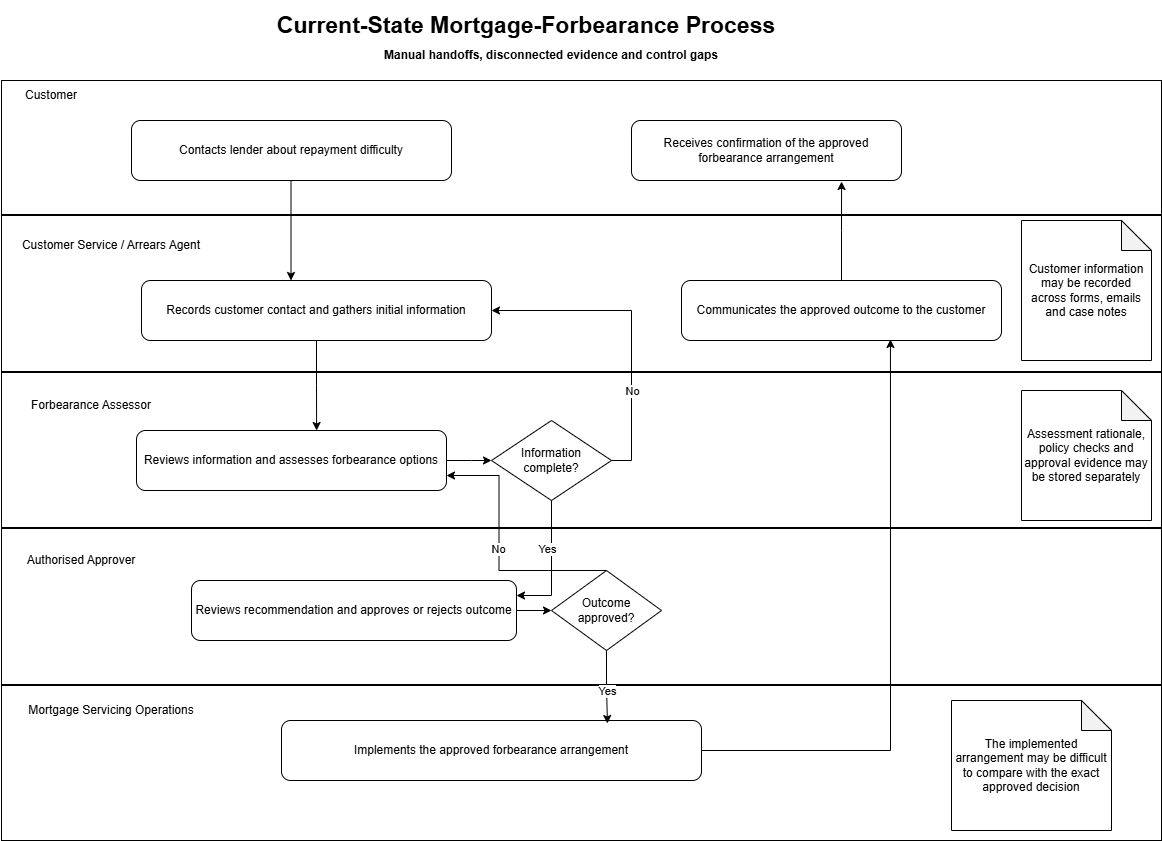

The diagram above was exported from draw.io. Its source (the exported page's mxGraphModel, read from the mxfile embedded in the PNG):
<mxGraphModel dx="1357" dy="841" grid="1" gridSize="10" guides="1" tooltips="1" connect="1" arrows="1" fold="1" page="1" pageScale="1" pageWidth="827" pageHeight="1169" math="0" shadow="0">
  <root>
    <mxCell id="0" />
    <mxCell id="1" parent="0" />
    <mxCell id="ug8FMkjccCpxP5iNyQwS-1" parent="1" style="rounded=0;whiteSpace=wrap;html=1;" value="" vertex="1">
      <mxGeometry height="760" width="1160" x="110" y="90" as="geometry" />
    </mxCell>
    <mxCell id="ug8FMkjccCpxP5iNyQwS-7" parent="1" style="line;strokeWidth=2;html=1;" value="" vertex="1">
      <mxGeometry height="10" width="1160" x="110" y="220" as="geometry" />
    </mxCell>
    <mxCell id="ug8FMkjccCpxP5iNyQwS-12" parent="1" style="line;strokeWidth=2;html=1;" value="" vertex="1">
      <mxGeometry height="10" width="1160" x="110" y="377" as="geometry" />
    </mxCell>
    <mxCell id="ug8FMkjccCpxP5iNyQwS-13" parent="1" style="line;strokeWidth=2;html=1;" value="" vertex="1">
      <mxGeometry height="10" width="1160" x="110" y="533" as="geometry" />
    </mxCell>
    <mxCell id="ug8FMkjccCpxP5iNyQwS-14" parent="1" style="line;strokeWidth=2;html=1;" value="" vertex="1">
      <mxGeometry height="10" width="1160" x="110" y="690" as="geometry" />
    </mxCell>
    <mxCell id="ug8FMkjccCpxP5iNyQwS-16" parent="1" style="text;html=1;whiteSpace=wrap;strokeColor=none;fillColor=none;align=center;verticalAlign=middle;rounded=0;" value="Customer" vertex="1">
      <mxGeometry height="30" width="80" x="120" y="90" as="geometry" />
    </mxCell>
    <mxCell id="ug8FMkjccCpxP5iNyQwS-17" parent="1" style="text;html=1;whiteSpace=wrap;strokeColor=none;fillColor=none;align=center;verticalAlign=middle;rounded=0;" value="Customer Service / Arrears Agent" vertex="1">
      <mxGeometry height="30" width="210" x="115" y="240" as="geometry" />
    </mxCell>
    <mxCell id="ug8FMkjccCpxP5iNyQwS-18" parent="1" style="text;html=1;whiteSpace=wrap;strokeColor=none;fillColor=none;align=center;verticalAlign=middle;rounded=0;" value="Mortgage Servicing Operations" vertex="1">
      <mxGeometry height="20" width="180" x="130" y="710" as="geometry" />
    </mxCell>
    <mxCell id="ug8FMkjccCpxP5iNyQwS-19" parent="1" style="text;html=1;whiteSpace=wrap;strokeColor=none;fillColor=none;align=center;verticalAlign=middle;rounded=0;" value="Authorised Approver" vertex="1">
      <mxGeometry height="30" width="160" x="110" y="555" as="geometry" />
    </mxCell>
    <mxCell id="ug8FMkjccCpxP5iNyQwS-20" parent="1" style="text;html=1;whiteSpace=wrap;strokeColor=none;fillColor=none;align=center;verticalAlign=middle;rounded=0;" value="Forbearance Assessor" vertex="1">
      <mxGeometry height="30" width="140" x="130" y="400" as="geometry" />
    </mxCell>
    <mxCell id="ug8FMkjccCpxP5iNyQwS-22" parent="1" style="rounded=1;whiteSpace=wrap;html=1;" value="Contacts lender about repayment difficulty" vertex="1">
      <mxGeometry height="60" width="320" x="240" y="130" as="geometry" />
    </mxCell>
    <mxCell id="ug8FMkjccCpxP5iNyQwS-23" parent="1" style="rounded=1;whiteSpace=wrap;html=1;" value="Records customer contact and gathers initial information" vertex="1">
      <mxGeometry height="60" width="350" x="250" y="290" as="geometry" />
    </mxCell>
    <mxCell id="ug8FMkjccCpxP5iNyQwS-47" edge="1" parent="1" style="edgeStyle=orthogonalEdgeStyle;rounded=0;orthogonalLoop=1;jettySize=auto;html=1;entryX=0.25;entryY=0.276;entryDx=0;entryDy=0;entryPerimeter=0;">
      <mxGeometry relative="1" as="geometry">
        <mxPoint x="399.5" y="190.24" as="sourcePoint" />
        <mxPoint x="399.5" y="290" as="targetPoint" />
      </mxGeometry>
    </mxCell>
    <mxCell id="ug8FMkjccCpxP5iNyQwS-58" edge="1" parent="1" source="ug8FMkjccCpxP5iNyQwS-48" style="edgeStyle=orthogonalEdgeStyle;rounded=0;orthogonalLoop=1;jettySize=auto;html=1;">
      <mxGeometry relative="1" as="geometry">
        <Array as="points">
          <mxPoint x="580" y="470" />
          <mxPoint x="580" y="470" />
        </Array>
        <mxPoint x="600" y="470" as="targetPoint" />
      </mxGeometry>
    </mxCell>
    <mxCell id="ug8FMkjccCpxP5iNyQwS-48" parent="1" style="rounded=1;whiteSpace=wrap;html=1;" value="Reviews information and assesses forbearance options" vertex="1">
      <mxGeometry height="60" width="310" x="245" y="440" as="geometry" />
    </mxCell>
    <mxCell id="ug8FMkjccCpxP5iNyQwS-49" edge="1" parent="1" source="ug8FMkjccCpxP5iNyQwS-23" style="edgeStyle=orthogonalEdgeStyle;rounded=0;orthogonalLoop=1;jettySize=auto;html=1;entryX=0.581;entryY=0;entryDx=0;entryDy=0;entryPerimeter=0;" target="ug8FMkjccCpxP5iNyQwS-48">
      <mxGeometry relative="1" as="geometry" />
    </mxCell>
    <mxCell id="ug8FMkjccCpxP5iNyQwS-74" edge="1" parent="1" source="ug8FMkjccCpxP5iNyQwS-50" style="edgeStyle=orthogonalEdgeStyle;rounded=0;orthogonalLoop=1;jettySize=auto;html=1;entryX=0;entryY=0.5;entryDx=0;entryDy=0;" target="ug8FMkjccCpxP5iNyQwS-73">
      <mxGeometry relative="1" as="geometry" />
    </mxCell>
    <mxCell id="ug8FMkjccCpxP5iNyQwS-50" parent="1" style="rounded=1;whiteSpace=wrap;html=1;" value="Reviews recommendation and approves or rejects outcome" vertex="1">
      <mxGeometry height="60" width="325" x="300" y="590" as="geometry" />
    </mxCell>
    <mxCell id="ug8FMkjccCpxP5iNyQwS-54" parent="1" style="rounded=1;whiteSpace=wrap;html=1;" value="Implements the approved forbearance arrangement" vertex="1">
      <mxGeometry height="60" width="420" x="390" y="730" as="geometry" />
    </mxCell>
    <mxCell id="ug8FMkjccCpxP5iNyQwS-82" edge="1" parent="1" source="ug8FMkjccCpxP5iNyQwS-56" style="edgeStyle=orthogonalEdgeStyle;rounded=0;orthogonalLoop=1;jettySize=auto;html=1;entryX=1;entryY=0.25;entryDx=0;entryDy=0;" target="ug8FMkjccCpxP5iNyQwS-50">
      <mxGeometry relative="1" as="geometry" />
    </mxCell>
    <mxCell id="ug8FMkjccCpxP5iNyQwS-83" connectable="0" parent="ug8FMkjccCpxP5iNyQwS-82" style="edgeLabel;html=1;align=center;verticalAlign=middle;resizable=0;points=[];" value="Yes" vertex="1">
      <mxGeometry relative="1" x="-0.2615" y="-5" as="geometry">
        <mxPoint as="offset" />
      </mxGeometry>
    </mxCell>
    <mxCell id="ug8FMkjccCpxP5iNyQwS-56" parent="1" style="rhombus;whiteSpace=wrap;html=1;" value="Information complete?" vertex="1">
      <mxGeometry height="80" width="120" x="600" y="430" as="geometry" />
    </mxCell>
    <mxCell id="ug8FMkjccCpxP5iNyQwS-62" edge="1" parent="1" source="ug8FMkjccCpxP5iNyQwS-56" style="edgeStyle=orthogonalEdgeStyle;rounded=0;orthogonalLoop=1;jettySize=auto;html=1;exitX=1;exitY=0.5;exitDx=0;exitDy=0;entryX=1;entryY=0.5;entryDx=0;entryDy=0;" target="ug8FMkjccCpxP5iNyQwS-23">
      <mxGeometry relative="1" as="geometry" />
    </mxCell>
    <mxCell id="ug8FMkjccCpxP5iNyQwS-63" connectable="0" parent="ug8FMkjccCpxP5iNyQwS-62" style="edgeLabel;html=1;align=center;verticalAlign=middle;resizable=0;points=[];" value="No" vertex="1">
      <mxGeometry relative="1" x="-0.2065" y="-1" as="geometry">
        <mxPoint x="-1" y="33" as="offset" />
      </mxGeometry>
    </mxCell>
    <mxCell id="ug8FMkjccCpxP5iNyQwS-86" edge="1" parent="1" source="ug8FMkjccCpxP5iNyQwS-73" style="edgeStyle=orthogonalEdgeStyle;rounded=0;orthogonalLoop=1;jettySize=auto;html=1;entryX=1;entryY=0.75;entryDx=0;entryDy=0;" target="ug8FMkjccCpxP5iNyQwS-48">
      <mxGeometry relative="1" as="geometry">
        <Array as="points">
          <mxPoint x="607.5" y="580" />
          <mxPoint x="607.5" y="485" />
        </Array>
      </mxGeometry>
    </mxCell>
    <mxCell id="ug8FMkjccCpxP5iNyQwS-87" connectable="0" parent="ug8FMkjccCpxP5iNyQwS-86" style="edgeLabel;html=1;align=center;verticalAlign=middle;resizable=0;points=[];" value="No" vertex="1">
      <mxGeometry relative="1" x="0.0157" y="2" as="geometry">
        <mxPoint x="1" y="1" as="offset" />
      </mxGeometry>
    </mxCell>
    <mxCell id="ug8FMkjccCpxP5iNyQwS-73" parent="1" style="rhombus;whiteSpace=wrap;html=1;" value="Outcome approved?" vertex="1">
      <mxGeometry height="80" width="110" x="660" y="580" as="geometry" />
    </mxCell>
    <mxCell id="ug8FMkjccCpxP5iNyQwS-84" edge="1" parent="1" source="ug8FMkjccCpxP5iNyQwS-73" style="edgeStyle=orthogonalEdgeStyle;rounded=0;orthogonalLoop=1;jettySize=auto;html=1;entryX=0.776;entryY=0.05;entryDx=0;entryDy=0;entryPerimeter=0;" target="ug8FMkjccCpxP5iNyQwS-54">
      <mxGeometry relative="1" as="geometry" />
    </mxCell>
    <mxCell id="ug8FMkjccCpxP5iNyQwS-85" connectable="0" parent="ug8FMkjccCpxP5iNyQwS-84" style="edgeLabel;html=1;align=center;verticalAlign=middle;resizable=0;points=[];" value="Yes" vertex="1">
      <mxGeometry relative="1" x="-0.3775" y="-1" as="geometry">
        <mxPoint x="1" y="17" as="offset" />
      </mxGeometry>
    </mxCell>
    <mxCell id="ug8FMkjccCpxP5iNyQwS-88" parent="1" style="rounded=1;whiteSpace=wrap;html=1;" value="Communicates the approved outcome to the customer" vertex="1">
      <mxGeometry height="60" width="320" x="790" y="290" as="geometry" />
    </mxCell>
    <mxCell id="ug8FMkjccCpxP5iNyQwS-90" parent="1" style="rounded=1;whiteSpace=wrap;html=1;" value="Receives confirmation of the approved forbearance arrangement" vertex="1">
      <mxGeometry height="60" width="270" x="740" y="130" as="geometry" />
    </mxCell>
    <mxCell id="ug8FMkjccCpxP5iNyQwS-98" edge="1" parent="1" source="ug8FMkjccCpxP5iNyQwS-54" style="edgeStyle=orthogonalEdgeStyle;rounded=0;orthogonalLoop=1;jettySize=auto;html=1;entryX=0.653;entryY=0.983;entryDx=0;entryDy=0;entryPerimeter=0;exitX=1;exitY=0.5;exitDx=0;exitDy=0;" target="ug8FMkjccCpxP5iNyQwS-88">
      <mxGeometry relative="1" as="geometry">
        <mxPoint x="640" y="757.51" as="sourcePoint" />
        <mxPoint x="998" y="382.49" as="targetPoint" />
      </mxGeometry>
    </mxCell>
    <mxCell id="ug8FMkjccCpxP5iNyQwS-99" edge="1" parent="1" source="ug8FMkjccCpxP5iNyQwS-88" style="edgeStyle=orthogonalEdgeStyle;rounded=0;orthogonalLoop=1;jettySize=auto;html=1;entryX=0.778;entryY=1.017;entryDx=0;entryDy=0;entryPerimeter=0;" target="ug8FMkjccCpxP5iNyQwS-90">
      <mxGeometry relative="1" as="geometry" />
    </mxCell>
    <mxCell id="ug8FMkjccCpxP5iNyQwS-100" parent="1" style="shape=note;whiteSpace=wrap;html=1;backgroundOutline=1;darkOpacity=0.05;" value="Customer information may be recorded across forms, emails and case notes" vertex="1">
      <mxGeometry height="140" width="130" x="1130" y="230" as="geometry" />
    </mxCell>
    <mxCell id="ug8FMkjccCpxP5iNyQwS-101" parent="1" style="shape=note;whiteSpace=wrap;html=1;backgroundOutline=1;darkOpacity=0.05;" value="Assessment rationale, policy checks and approval evidence may be stored separately" vertex="1">
      <mxGeometry height="130" width="130" x="1130" y="400" as="geometry" />
    </mxCell>
    <mxCell id="ug8FMkjccCpxP5iNyQwS-102" parent="1" style="shape=note;whiteSpace=wrap;html=1;backgroundOutline=1;darkOpacity=0.05;" value="The implemented arrangement may be difficult to compare with the exact approved decision" vertex="1">
      <mxGeometry height="130" width="160" x="1060" y="710" as="geometry" />
    </mxCell>
    <mxCell id="ug8FMkjccCpxP5iNyQwS-103" parent="1" style="text;html=1;whiteSpace=wrap;strokeColor=none;fillColor=none;align=center;verticalAlign=middle;rounded=0;fontStyle=1;fontSize=23;" value="Current-State Mortgage-Forbearance Process" vertex="1">
      <mxGeometry height="50" width="530" x="370" y="10" as="geometry" />
    </mxCell>
    <mxCell id="ug8FMkjccCpxP5iNyQwS-104" parent="1" style="text;html=1;whiteSpace=wrap;strokeColor=none;fillColor=none;align=center;verticalAlign=middle;rounded=0;fontStyle=1" value="Manual handoffs, disconnected evidence and control gaps" vertex="1">
      <mxGeometry height="30" width="340" x="490" y="50" as="geometry" />
    </mxCell>
  </root>
</mxGraphModel>